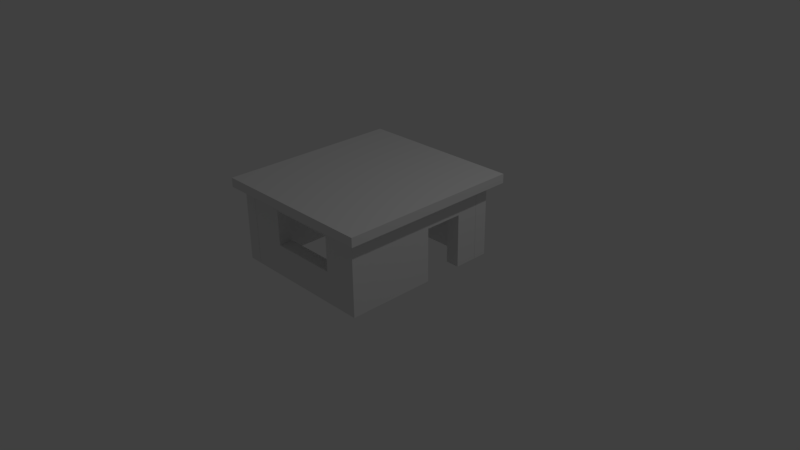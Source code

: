 # Source: house.blend  (saved by Blender 2.77.0; exported with 4.5.12 LTS)
import bpy
from mathutils import Matrix  # noqa: F401  (used for matrix-valued properties, if any)

bpy.ops.wm.read_factory_settings(use_empty=True)
scene = bpy.context.scene
scene.name = 'Scene'

# ---- collections
col_collection_1 = bpy.data.collections.new('Collection 1'); scene.collection.children.link(col_collection_1)

# ---- materials (node trees are filled in below, after node groups)
mat_material_001 = bpy.data.materials.new('Material.001')
mat_material_001.alpha_threshold = 0.0
mat_material_001.use_transparent_shadow = False
mat_material_001.roughness = 0.5
mat_material_001.line_color = (0.0, 0.0, 0.0, 1.0)
mat_material_002 = bpy.data.materials.new('Material.002')
mat_material_002.alpha_threshold = 0.0
mat_material_002.use_transparent_shadow = False
mat_material_002.roughness = 0.5
mat_material_002.line_color = (0.0, 0.0, 0.0, 1.0)
mat_material_003 = bpy.data.materials.new('Material.003')
mat_material_003.alpha_threshold = 0.0
mat_material_003.use_transparent_shadow = False
mat_material_003.roughness = 0.5
mat_material_003.line_color = (0.0, 0.0, 0.0, 1.0)
mat_material_004 = bpy.data.materials.new('Material.004')
mat_material_004.alpha_threshold = 0.0
mat_material_004.use_transparent_shadow = False
mat_material_004.roughness = 0.5
mat_material_004.line_color = (0.0, 0.0, 0.0, 1.0)
mat_material_005 = bpy.data.materials.new('Material.005')
mat_material_005.alpha_threshold = 0.0
mat_material_005.use_transparent_shadow = False
mat_material_005.roughness = 0.5
mat_material_005.line_color = (0.0, 0.0, 0.0, 1.0)
mat_material_006 = bpy.data.materials.new('Material.006')
mat_material_006.alpha_threshold = 0.0
mat_material_006.use_transparent_shadow = False
mat_material_006.roughness = 0.5
mat_material_006.line_color = (0.0, 0.0, 0.0, 1.0)
mat_material_007 = bpy.data.materials.new('Material.007')
mat_material_007.alpha_threshold = 0.0
mat_material_007.use_transparent_shadow = False
mat_material_007.roughness = 0.5
mat_material_007.line_color = (0.0, 0.0, 0.0, 1.0)
mat_material_008 = bpy.data.materials.new('Material.008')
mat_material_008.alpha_threshold = 0.0
mat_material_008.use_transparent_shadow = False
mat_material_008.roughness = 0.5
mat_material_008.line_color = (0.0, 0.0, 0.0, 1.0)
mat_material_009 = bpy.data.materials.new('Material.009')
mat_material_009.alpha_threshold = 0.0
mat_material_009.use_transparent_shadow = False
mat_material_009.roughness = 0.5
mat_material_009.line_color = (0.0, 0.0, 0.0, 1.0)

# ---- material node trees

# ---- world
world_world = bpy.data.worlds.new('World'); scene.world = world_world
world_world.color = (0.05088, 0.05088, 0.05088)
world_world.use_sun_shadow = False
world_world.sun_shadow_jitter_overblur = 0.0
world_world.cycles.sampling_method = 'MANUAL'

# ---- cameras
cam_camera = bpy.data.cameras.new('Camera')
cam_camera.clip_end = 100.0
cam_camera.lens = 35.0
cam_camera.sensor_width = 32.0
cam_camera.sensor_height = 18.0
cam_camera.ortho_scale = 7.314
cam_camera.dof.focus_distance = 0.0
cam_camera.dof.aperture_fstop = 128.0

# ---- lights
light_lamp = bpy.data.lights.new('Lamp', 'POINT')
light_lamp.transmission_factor = 0.0
light_lamp.cutoff_distance = 30.0
light_lamp.energy = 100.0
light_lamp.shadow_buffer_clip_start = 1.001
light_lamp.shadow_soft_size = 0.1
light_lamp.shadow_maximum_resolution = 0.006
light_lamp.use_absolute_resolution = True

# ---- meshes
me_cube_001 = bpy.data.meshes.new('Cube.001')
me_cube_001.from_pydata([(1.188, 1.0, 0.009202), (1.188, 0.8163, 0.009202), (-1.0, 0.8163, 0.009202), (-1.0, 1.0, 0.009202), (1.188, 1.0, 1.017), (1.188, 0.8163, 1.017), (-1.0, 0.8163, 1.017), (-1.0, 1.0, 1.017)], [], [(0, 1, 2, 3), (4, 7, 6, 5), (0, 4, 5, 1), (1, 5, 6, 2), (2, 6, 7, 3), (4, 0, 3, 7)])
me_cube_001.materials.append(mat_material_001)
me_cube_001.use_remesh_preserve_volume = False
me_cube_001.use_remesh_preserve_attributes = False
me_cube_001.use_mirror_vertex_groups = False
me_cube_001.update()
me_cube_002 = bpy.data.meshes.new('Cube.002')
me_cube_002.from_pydata([(1.0, 1.0, 0.009202), (1.0, 0.8163, 0.009202), (-0.8089, 0.8163, 0.009202), (-0.8089, 1.0, 0.009202), (1.0, 1.0, 0.4283), (1.0, 0.8163, 0.4283), (-0.8089, 0.8163, 0.4283), (-0.8089, 1.0, 0.4283), (1.0, 0.9541, 0.4283), (1.0, 0.9081, 0.4283), (1.0, 0.8622, 0.4283), (0.5478, 1.0, 0.4283), (0.09554, 1.0, 0.4283), (-0.3567, 1.0, 0.4283), (0.5478, 0.8163, 0.4283), (0.09554, 0.8163, 0.4283), (-0.3567, 0.8163, 0.4283), (0.5478, 0.9541, 0.4283), (0.5478, 0.9081, 0.4283), (0.5478, 0.8622, 0.4283), (-0.3567, 0.9541, 0.4283), (-0.3567, 0.9081, 0.4283), (-0.3567, 0.8622, 0.4283), (-0.3567, 1.0, 1.033), (-0.8089, 1.0, 1.033), (-0.3567, 0.8163, 1.033), (-0.8089, 0.8163, 1.033), (-0.8089, 0.9541, 1.033), (-0.8089, 0.8622, 1.033), (-0.8089, 0.9081, 1.033), (-0.3567, 0.8622, 1.033), (-0.3567, 0.9541, 1.033), (-0.3567, 0.9081, 1.033), (1.0, 0.8622, 1.018), (1.0, 0.8163, 1.018), (1.0, 1.0, 1.018), (1.0, 0.9541, 1.018), (1.0, 0.9081, 1.018), (0.5478, 1.0, 1.018), (0.5478, 0.8163, 1.018)], [], [(0, 1, 2, 3), (0, 4, 8, 9, 10, 5, 1), (1, 5, 14, 15, 16, 6, 2), (4, 0, 3, 7, 13, 12, 11), (15, 14, 19, 18, 17, 11, 12, 13, 20, 21, 22, 16), (4, 11, 38, 35), (28, 26, 25, 30, 32, 31, 23, 24, 27, 29), (13, 7, 24, 23), (6, 16, 25, 26), (9, 8, 4, 35, 36, 37, 33, 34, 5, 10), (20, 13, 23, 31, 32, 30, 25, 16, 22, 21), (2, 6, 26, 28, 29, 27, 24, 7, 3), (14, 5, 34, 39), (17, 18, 19, 14, 39, 34, 33, 37, 36, 35, 38, 11)])
me_cube_002.materials.append(mat_material_002)
me_cube_002.use_remesh_preserve_volume = False
me_cube_002.use_remesh_preserve_attributes = False
me_cube_002.use_mirror_vertex_groups = False
me_cube_002.update()
me_cube_003 = bpy.data.meshes.new('Cube.003')
me_cube_003.from_pydata([(1.0, 1.0, 0.009202), (1.0, 0.8163, 0.009202), (0.007051, 0.8163, 0.009202), (0.007052, 1.0, 0.009202), (1.0, 1.0, 1.036), (1.0, 0.8163, 1.036), (0.007051, 0.8163, 1.036), (0.007051, 1.0, 1.036)], [], [(0, 1, 2, 3), (4, 7, 6, 5), (0, 4, 5, 1), (1, 5, 6, 2), (2, 6, 7, 3), (4, 0, 3, 7)])
me_cube_003.materials.append(mat_material_003)
me_cube_003.use_remesh_preserve_volume = False
me_cube_003.use_remesh_preserve_attributes = False
me_cube_003.use_mirror_vertex_groups = False
me_cube_003.update()
me_cube_004 = bpy.data.meshes.new('Cube.004')
me_cube_004.from_pydata([(0.3168, 1.0, 0.009202), (0.3168, 0.8163, 0.009202), (0.009051, 0.8163, 0.009202), (0.009052, 1.0, 0.009202), (0.3168, 1.0, 1.033), (0.3168, 0.8163, 1.033), (0.009051, 0.8163, 1.033), (0.009051, 1.0, 1.033)], [], [(0, 1, 2, 3), (4, 7, 6, 5), (0, 4, 5, 1), (1, 5, 6, 2), (2, 6, 7, 3), (4, 0, 3, 7)])
me_cube_004.materials.append(mat_material_004)
me_cube_004.use_remesh_preserve_volume = False
me_cube_004.use_remesh_preserve_attributes = False
me_cube_004.use_mirror_vertex_groups = False
me_cube_004.update()
me_cube_005 = bpy.data.meshes.new('Cube.005')
me_cube_005.from_pydata([(1.0, 1.0, 0.009202), (1.0, 0.8163, 0.009202), (-0.8089, 0.8163, 0.009202), (-0.8089, 1.0, 0.009202), (1.0, 1.0, 0.4283), (1.0, 0.8163, 0.4283), (-0.8089, 0.8163, 0.4283), (-0.8089, 1.0, 0.4283), (1.0, 0.9541, 0.4283), (1.0, 0.9081, 0.4283), (1.0, 0.8622, 0.4283), (0.5478, 1.0, 0.4283), (0.09554, 1.0, 0.4283), (-0.3567, 1.0, 0.4283), (0.5478, 0.8163, 0.4283), (0.09554, 0.8163, 0.4283), (-0.3567, 0.8163, 0.4283), (0.5478, 0.9541, 0.4283), (0.5478, 0.9081, 0.4283), (0.5478, 0.8622, 0.4283), (-0.3567, 0.9541, 0.4283), (-0.3567, 0.9081, 0.4283), (-0.3567, 0.8622, 0.4283), (-0.3567, 1.0, 1.033), (-0.8089, 1.0, 1.033), (-0.3567, 0.8163, 1.033), (-0.8089, 0.8163, 1.033), (-0.8089, 0.9541, 1.033), (-0.8089, 0.8622, 1.033), (-0.8089, 0.9081, 1.033), (-0.3567, 0.8622, 1.033), (-0.3567, 0.9541, 1.033), (-0.3567, 0.9081, 1.033), (1.0, 0.8622, 1.018), (1.0, 0.8163, 1.018), (1.0, 1.0, 1.018), (1.0, 0.9541, 1.018), (1.0, 0.9081, 1.018), (0.5478, 1.0, 1.018), (0.5478, 0.8163, 1.018)], [], [(0, 1, 2, 3), (0, 4, 8, 9, 10, 5, 1), (1, 5, 14, 15, 16, 6, 2), (4, 0, 3, 7, 13, 12, 11), (15, 14, 19, 18, 17, 11, 12, 13, 20, 21, 22, 16), (4, 11, 38, 35), (28, 26, 25, 30, 32, 31, 23, 24, 27, 29), (13, 7, 24, 23), (6, 16, 25, 26), (9, 8, 4, 35, 36, 37, 33, 34, 5, 10), (20, 13, 23, 31, 32, 30, 25, 16, 22, 21), (2, 6, 26, 28, 29, 27, 24, 7, 3), (14, 5, 34, 39), (17, 18, 19, 14, 39, 34, 33, 37, 36, 35, 38, 11)])
me_cube_005.materials.append(mat_material_005)
me_cube_005.use_remesh_preserve_volume = False
me_cube_005.use_remesh_preserve_attributes = False
me_cube_005.use_mirror_vertex_groups = False
me_cube_005.update()
me_cube_006 = bpy.data.meshes.new('Cube.006')
me_cube_006.from_pydata([(0.3168, 1.0, 0.7213), (0.3168, 0.8163, 0.7213), (-0.2094, 0.8163, 0.7213), (-0.2094, 1.0, 0.7213), (0.3168, 1.0, 1.033), (0.3168, 0.8163, 1.033), (-0.2094, 0.8163, 1.033), (-0.2094, 1.0, 1.033)], [], [(0, 1, 2, 3), (4, 7, 6, 5), (0, 4, 5, 1), (1, 5, 6, 2), (2, 6, 7, 3), (4, 0, 3, 7)])
me_cube_006.materials.append(mat_material_006)
me_cube_006.use_remesh_preserve_volume = False
me_cube_006.use_remesh_preserve_attributes = False
me_cube_006.use_mirror_vertex_groups = False
me_cube_006.update()
me_cube_007 = bpy.data.meshes.new('Cube.007')
me_cube_007.from_pydata([(1.555, 1.146, 0.7213), (1.555, -1.105, 0.7213), (-0.8877, -1.105, 0.7213), (-0.8877, 1.146, 0.7213), (1.555, 1.146, 0.8428), (1.555, -1.105, 0.8428), (-0.8877, -1.105, 0.8428), (-0.8877, 1.146, 0.8428)], [], [(0, 1, 2, 3), (4, 7, 6, 5), (0, 4, 5, 1), (1, 5, 6, 2), (2, 6, 7, 3), (4, 0, 3, 7)])
me_cube_007.materials.append(mat_material_007)
me_cube_007.use_remesh_preserve_volume = False
me_cube_007.use_remesh_preserve_attributes = False
me_cube_007.use_mirror_vertex_groups = False
me_cube_007.update()
me_cube_008 = bpy.data.meshes.new('Cube.008')
me_cube_008.from_pydata([(0.6972, 1.0, 0.8859), (0.6972, 0.8163, 0.8859), (-0.2094, 0.8163, 0.8859), (-0.2094, 1.0, 0.8859), (0.6972, 1.0, 1.033), (0.6972, 0.8163, 1.033), (-0.2094, 0.8163, 1.033), (-0.2094, 1.0, 1.033)], [], [(0, 1, 2, 3), (4, 7, 6, 5), (0, 4, 5, 1), (1, 5, 6, 2), (2, 6, 7, 3), (4, 0, 3, 7)])
me_cube_008.materials.append(mat_material_008)
me_cube_008.use_remesh_preserve_volume = False
me_cube_008.use_remesh_preserve_attributes = False
me_cube_008.use_mirror_vertex_groups = False
me_cube_008.update()
me_cube_009 = bpy.data.meshes.new('Cube.009')
me_cube_009.from_pydata([(0.6972, 1.0, 0.8859), (0.6972, 0.8163, 0.8859), (-0.2094, 0.8163, 0.8859), (-0.2094, 1.0, 0.8859), (0.6972, 1.0, 1.033), (0.6972, 0.8163, 1.033), (-0.2094, 0.8163, 1.033), (-0.2094, 1.0, 1.033)], [], [(0, 1, 2, 3), (4, 7, 6, 5), (0, 4, 5, 1), (1, 5, 6, 2), (2, 6, 7, 3), (4, 0, 3, 7)])
me_cube_009.materials.append(mat_material_009)
me_cube_009.use_remesh_preserve_volume = False
me_cube_009.use_remesh_preserve_attributes = False
me_cube_009.use_mirror_vertex_groups = False
me_cube_009.update()

# ---- objects
ob_lamp = bpy.data.objects.new('Lamp', light_lamp)
ob_camera = bpy.data.objects.new('Camera', cam_camera)
ob_cube_001 = bpy.data.objects.new('Cube.001', me_cube_001)
ob_cube_002 = bpy.data.objects.new('Cube.002', me_cube_002)
ob_cube_003 = bpy.data.objects.new('Cube.003', me_cube_003)
ob_cube_004 = bpy.data.objects.new('Cube.004', me_cube_004)
ob_cube_000 = bpy.data.objects.new('Cube.000', me_cube_005)
ob_cube_005 = bpy.data.objects.new('Cube.005', me_cube_006)
ob_cube_006 = bpy.data.objects.new('Cube.006', me_cube_007)
ob_cube_007 = bpy.data.objects.new('Cube.007', me_cube_008)
ob_cube_008 = bpy.data.objects.new('Cube.008', me_cube_009)

# ---- transforms, parenting, visibility, modifiers, constraints
ob_lamp.location = (4.076, 1.005, 5.904)
ob_lamp.rotation_euler = (0.6503, 0.05522, 1.866)
ob_lamp.lock_rotations_4d = False
ob_lamp.empty_display_type = 'ARROWS'
ob_lamp.color = (0.0, 0.0, 0.0, 0.0)
ob_lamp.lineart.crease_threshold = 0.0
ob_camera.location = (7.481, -6.508, 5.344)
ob_camera.rotation_euler = (1.109, 0.01082, 0.8149)
ob_camera.lock_rotations_4d = False
ob_camera.empty_display_type = 'ARROWS'
ob_camera.color = (0.0, 0.0, 0.0, 0.0)
ob_camera.display_type = 'WIRE'
ob_camera.lineart.crease_threshold = 0.0
ob_cube_001.location = (0.0, -0.1816, 0.0)
ob_cube_001.rotation_euler = (0.0, -0.0, 1.571)
ob_cube_001.lock_rotations_4d = False
ob_cube_001.empty_display_type = 'ARROWS'
ob_cube_001.lineart.crease_threshold = 0.0
ob_cube_002.location = (0.1861, -0.1816, 0.0)
ob_cube_002.rotation_euler = (0.0, -0.0, 3.142)
ob_cube_002.lock_rotations_4d = False
ob_cube_002.empty_display_type = 'ARROWS'
ob_cube_002.lineart.crease_threshold = 0.0
ob_cube_003.location = (-0.005927, 0.002366, 0.0)
ob_cube_003.rotation_euler = (0.0, 0.0, 4.712)
ob_cube_003.lock_rotations_4d = False
ob_cube_003.empty_display_type = 'ARROWS'
ob_cube_003.lineart.crease_threshold = 0.0
ob_cube_004.location = (-0.007042, 0.8316, 0.0)
ob_cube_004.rotation_euler = (0.0, 0.0, 4.712)
ob_cube_004.lock_rotations_4d = False
ob_cube_004.empty_display_type = 'ARROWS'
ob_cube_004.lineart.crease_threshold = 0.0
ob_cube_000.location = (0.1861, 1.822, 0.0)
ob_cube_000.rotation_euler = (0.0, -0.0, 3.142)
ob_cube_000.lock_rotations_4d = False
ob_cube_000.empty_display_type = 'ARROWS'
ob_cube_000.lineart.crease_threshold = 0.0
ob_cube_005.location = (-0.007042, 0.3057, 0.0)
ob_cube_005.rotation_euler = (0.0, 0.0, 4.712)
ob_cube_005.lock_rotations_4d = False
ob_cube_005.empty_display_type = 'ARROWS'
ob_cube_005.lineart.crease_threshold = 0.0
ob_cube_006.location = (-0.007042, 0.2605, 0.277)
ob_cube_006.rotation_euler = (0.0, 0.0, 4.712)
ob_cube_006.lock_rotations_4d = False
ob_cube_006.empty_display_type = 'ARROWS'
ob_cube_006.lineart.crease_threshold = 0.0
ob_cube_007.location = (-0.1537, 0.00594, 0.0)
ob_cube_007.rotation_euler = (0.0, -0.0, 6.283)
ob_cube_007.lock_rotations_4d = False
ob_cube_007.empty_display_type = 'ARROWS'
ob_cube_007.lineart.crease_threshold = 0.0
ob_cube_008.location = (-0.1537, -1.995, 0.0)
ob_cube_008.rotation_euler = (0.0, -0.0, 6.283)
ob_cube_008.lock_rotations_4d = False
ob_cube_008.empty_display_type = 'ARROWS'
ob_cube_008.lineart.crease_threshold = 0.0

# ---- collection membership
col_collection_1.objects.link(ob_lamp)
col_collection_1.objects.link(ob_camera)
col_collection_1.objects.link(ob_cube_001)
col_collection_1.objects.link(ob_cube_002)
col_collection_1.objects.link(ob_cube_003)
col_collection_1.objects.link(ob_cube_004)
col_collection_1.objects.link(ob_cube_000)
col_collection_1.objects.link(ob_cube_005)
col_collection_1.objects.link(ob_cube_006)
col_collection_1.objects.link(ob_cube_007)
col_collection_1.objects.link(ob_cube_008)

# ---- scene / render settings (as saved in the file)
scene.camera = ob_camera
scene.frame_start = 1; scene.frame_end = 250; scene.frame_set(28)
scene.render.engine = 'BLENDER_EEVEE_NEXT'
scene.render.resolution_percentage = 50
scene.render.dither_intensity = 0.0
scene.cycles.use_denoising = False
scene.cycles.samples = 128
scene.cycles.sampling_pattern = 'TABULATED_SOBOL'
scene.cycles.light_sampling_threshold = 0.0
scene.cycles.use_adaptive_sampling = False
scene.cycles.use_light_tree = False
scene.cycles.blur_glossy = 0.0
scene.cycles.sample_clamp_indirect = 0.0
scene.view_settings.view_transform = 'Standard'
bpy.context.view_layer.update()
